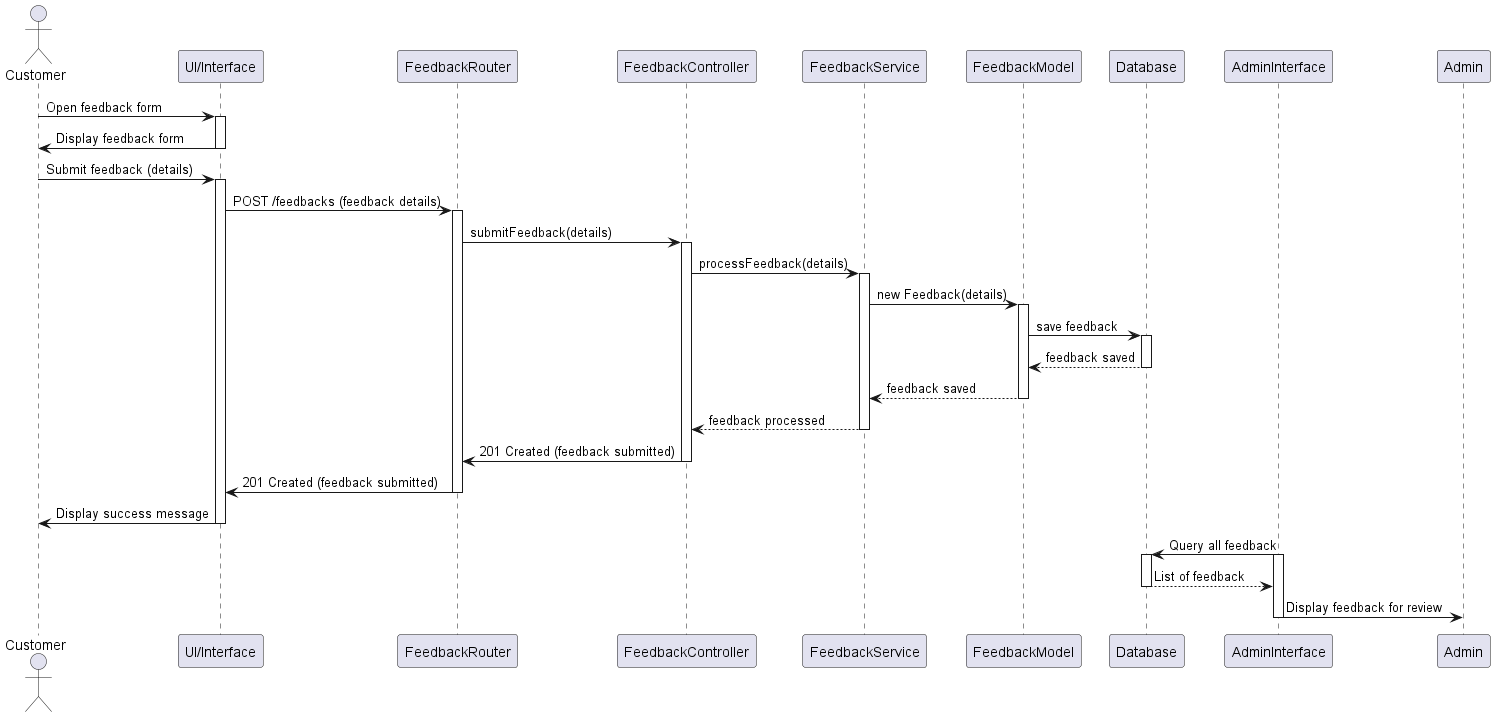

The diagram above was rendered by PlantUML. Its source (embedded in the PNG):
@startuml
actor Customer
participant "UI/Interface" as UI
participant "FeedbackRouter" as Router
participant "FeedbackController" as Controller
participant "FeedbackService" as Service
participant "FeedbackModel" as FeedbackModel
participant "Database" as DB
participant "AdminInterface" as AdminUI

Customer -> UI: Open feedback form
activate UI
UI -> Customer: Display feedback form
deactivate UI

Customer -> UI: Submit feedback (details)
activate UI
UI -> Router: POST /feedbacks (feedback details)
activate Router
Router -> Controller: submitFeedback(details)
activate Controller
Controller -> Service: processFeedback(details)
activate Service

Service -> FeedbackModel: new Feedback(details)
activate FeedbackModel
FeedbackModel -> DB: save feedback
activate DB
DB --> FeedbackModel: feedback saved
deactivate DB
FeedbackModel --> Service: feedback saved
deactivate FeedbackModel
Service --> Controller: feedback processed
deactivate Service

Controller -> Router: 201 Created (feedback submitted)
deactivate Controller
Router -> UI: 201 Created (feedback submitted)
deactivate Router
UI -> Customer: Display success message
deactivate UI

AdminUI -> DB: Query all feedback
activate AdminUI
activate DB
DB --> AdminUI: List of feedback
deactivate DB
AdminUI -> Admin: Display feedback for review
deactivate AdminUI
@enduml